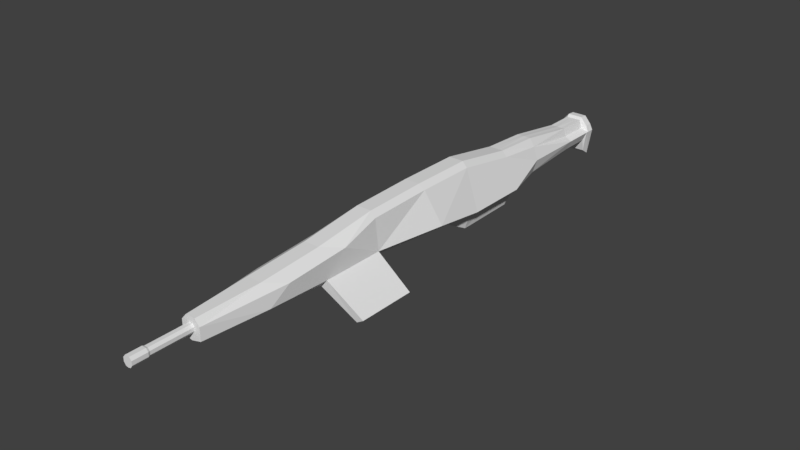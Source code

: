 # Source: Cool_Gun.blend  (saved by Blender 3.6.11; exported with 4.5.12 LTS)
import bpy
from mathutils import Matrix  # noqa: F401  (used for matrix-valued properties, if any)

bpy.ops.wm.read_factory_settings(use_empty=True)
scene = bpy.context.scene
scene.name = 'Scene'

# ---- collections
col_collection_1 = bpy.data.collections.new('Collection 1'); scene.collection.children.link(col_collection_1)

# ---- materials (node trees are filled in below, after node groups)
mat_material = bpy.data.materials.new('Material')
mat_material.alpha_threshold = 0.0
mat_material.use_transparent_shadow = False
mat_material.roughness = 0.5
mat_material.line_color = (0.0, 0.0, 0.0, 1.0)

# ---- material node trees

# ---- world
world_world = bpy.data.worlds.new('World'); scene.world = world_world
world_world.color = (0.05088, 0.05088, 0.05088)
world_world.use_sun_shadow = False
world_world.sun_shadow_jitter_overblur = 0.0
world_world.cycles.sampling_method = 'MANUAL'

# ---- meshes
me_cube = bpy.data.meshes.new('Cube')
me_cube.from_pydata([(1.0, 1.208, -1.505), (0.7728, -1.0, -0.7728), (1.0, 0.7143, -3.406), (1.0, 0.4286, -3.49), (1.0, 0.2274, -2.11), (0.6909, -0.1429, -1.597), (0.6909, -0.4286, -1.597), (1.0, -0.7143, -1.0), (1.0, 0.9276, -1.87), (1.0, 1.347, -1.505), (1.0, 1.395, -3.022), (1.0, 1.358, -2.567), (0.7971, 1.208, -0.3611), (0.6082, 1.208, 0.3074), (0.7728, -1.0, 0.2979), (0.381, -1.0, 0.7728), (0.6082, 0.7143, 1.324), (1.0, 0.7143, 0.8544), (0.6082, 0.4286, 2.236), (1.0, 0.4286, 1.766), (0.6082, 0.1429, 2.236), (1.0, 0.152, 1.766), (0.6082, -0.1429, 2.074), (1.0, -0.1429, 1.599), (0.6082, -0.4286, 1.386), (1.444, -0.3363, 0.9107), (1.444, -0.622, 0.5252), (0.6082, -0.7143, 1.0), (1.004, 0.9276, 0.4494), (0.6082, 0.9276, 1.118), (0.7971, 1.347, -0.3611), (0.6083, 1.347, 0.3074), (0.6083, 1.395, 0.462), (1.134, 1.395, -0.1945), (1.134, 1.358, -0.1434), (0.6083, 1.358, 0.5131), (1.359, 1.208, -0.6871), (1.359, 1.347, -0.6871), (1.359, 0.9276, -0.6871), (1.359, -0.7143, -0.6871), (0.7728, -1.0, -0.6871), (2.08, 0.7143, -1.704), (2.08, 0.4286, -1.704), (2.08, 0.1897, -1.128), (1.27, -0.1429, -0.9744), (1.27, -0.4286, -0.9744), (1.359, 1.358, -0.6871), (1.359, 1.395, -0.6871), (2.981e-07, 1.208, 0.3338), (2.431e-07, 0.9276, 1.144), (8.466e-06, 1.347, 0.3074), (-3.585e-07, -0.7143, 1.0), (-4.442e-07, -1.0, 0.7728), (1.832e-07, 0.7143, 1.324), (1.193e-07, 0.4286, 2.236), (-5.999e-08, 0.1429, 2.236), (-2.382e-07, -0.1429, 2.074), (-3.015e-07, -0.4286, 1.386), (9.358e-06, 1.358, 0.5131), (1.019e-05, 1.395, 0.462), (1.787e-07, 1.208, -1.505), (-1.148e-07, -1.0, -0.9867), (1.231e-07, 0.7143, -3.406), (1.216e-07, 0.4286, -3.49), (1.242e-07, 0.2274, -2.11), (5.646e-08, -0.1429, -1.474), (3.443e-10, -0.4286, -1.474), (2.343e-09, -0.7143, -1.214), (1.799e-07, 0.9276, -1.87), (8.348e-06, 1.347, -1.505), (1.014e-05, 1.395, -3.022), (9.239e-06, 1.358, -2.567), (0.1802, -1.0, -0.357), (0.3091, -1.0, 0.1192), (0.1524, -1.0, 0.3091), (0.3091, -1.0, -0.1637), (-1.825e-07, -1.0, 0.3091), (-4.991e-08, -1.0, -0.4049), (0.1802, -1.183, -0.357), (0.3091, -1.183, 0.1192), (0.1524, -1.183, 0.3091), (0.3091, -1.183, -0.1637), (-1.724e-07, -1.183, 0.3091), (-4.695e-08, -1.183, -0.4049), (0.2114, -1.191, -0.4187), (0.3625, -1.191, 0.1398), (0.1788, -1.191, 0.3625), (0.3625, -1.191, -0.192), (-2.089e-07, -1.191, 0.3625), (-5.32e-08, -1.191, -0.4749), (0.2114, -1.257, -0.4187), (0.3625, -1.257, 0.1398), (0.1788, -1.257, 0.3625), (0.3625, -1.257, -0.192), (-2.096e-07, -1.257, 0.3625), (-5.593e-08, -1.257, -0.4749), (3.108, -0.1182, -3.971), (3.108, -0.3854, -3.971), (3.649, -0.1182, -3.627), (3.649, -0.3854, -3.627), (0.3074, 0.7143, 1.324), (0.3074, 1.347, 0.3074), (0.3074, 1.208, 0.3074), (0.3074, 0.9276, 1.118), (0.7991, 0.8235, -2.18), (1.429e-07, 0.8713, -2.18), (1.351, 0.4286, -2.18), (1.177, 0.7143, -2.18), (0.7991, 0.2954, -2.18), (0.2716, 0.8551, -2.18), (1.264, 0.5602, -2.18), (0.5131, 0.2994, -2.18), (9.526e-08, 0.3066, -2.18)], [], [(38, 28, 17), (41, 17, 19), (19, 43, 42), (21, 23, 44), (44, 23, 25), (45, 25, 26), (36, 12, 28), (48, 102, 101), (37, 9, 11), (39, 14, 40), (35, 59, 58), (46, 11, 10), (53, 100, 49), (27, 15, 14), (16, 17, 28), (16, 19, 17), (18, 21, 19), (22, 21, 20), (22, 24, 25), (27, 25, 24), (13, 29, 28), (13, 30, 31), (31, 34, 35), (32, 34, 33), (36, 9, 37), (36, 30, 12), (46, 47, 33), (39, 40, 1), (30, 37, 46), (36, 38, 8), (45, 39, 7), (45, 97, 99), (43, 44, 5), (42, 43, 4), (2, 107, 110), (8, 41, 107, 104), (103, 16, 29), (102, 29, 13), (24, 51, 27), (22, 57, 24), (55, 22, 20), (54, 20, 18), (4, 5, 64), (51, 15, 27), (9, 71, 11), (11, 70, 10), (0, 68, 60), (7, 67, 66), (6, 65, 5), (5, 65, 64), (4, 111, 108), (2, 63, 62), (2, 109, 104), (0, 69, 9), (1, 67, 7), (52, 74, 15), (47, 70, 59), (61, 72, 77), (14, 75, 40), (40, 72, 1), (14, 74, 73), (74, 82, 80), (75, 79, 81), (75, 78, 72), (73, 80, 79), (72, 83, 77), (80, 88, 86), (80, 85, 79), (81, 85, 87), (78, 87, 84), (83, 84, 89), (86, 94, 92), (86, 91, 85), (87, 91, 93), (87, 90, 84), (84, 95, 89), (94, 93, 91), (98, 97, 96), (44, 96, 5), (44, 99, 98), (5, 97, 6), (103, 48, 49), (101, 13, 31), (100, 103, 49), (18, 16, 100), (101, 31, 35), (101, 58, 50), (54, 100, 53), (6, 7, 66), (3, 2, 110, 106), (3, 106, 108), (4, 43, 5), (6, 45, 7), (0, 36, 8), (34, 30, 46), (7, 39, 1), (34, 46, 33), (12, 13, 28), (23, 22, 25), (29, 16, 28), (26, 27, 14), (47, 46, 10), (46, 37, 11), (50, 48, 101), (38, 36, 28), (39, 45, 26), (45, 44, 25), (43, 21, 44), (42, 41, 19), (41, 38, 17), (19, 21, 43), (39, 26, 14), (35, 32, 59), (16, 18, 19), (18, 20, 21), (22, 23, 21), (27, 26, 25), (13, 12, 30), (31, 30, 34), (32, 35, 34), (36, 0, 9), (36, 37, 30), (45, 6, 97), (8, 38, 41), (103, 100, 16), (102, 103, 29), (24, 57, 51), (22, 56, 57), (55, 56, 22), (54, 55, 20), (51, 52, 15), (9, 69, 71), (11, 71, 70), (0, 8, 68), (6, 66, 65), (4, 64, 112, 111), (2, 3, 63), (2, 62, 105, 109), (0, 60, 69), (1, 61, 67), (52, 76, 74), (59, 32, 33), (33, 47, 59), (10, 70, 47), (61, 1, 72), (14, 73, 75), (40, 75, 72), (14, 15, 74), (74, 76, 82), (75, 73, 79), (75, 81, 78), (73, 74, 80), (72, 78, 83), (80, 82, 88), (80, 86, 85), (81, 79, 85), (78, 81, 87), (83, 78, 84), (86, 88, 94), (86, 92, 91), (87, 85, 91), (87, 93, 90), (84, 90, 95), (91, 92, 94), (94, 95, 93), (90, 93, 95), (98, 99, 97), (44, 98, 96), (44, 45, 99), (5, 96, 97), (103, 102, 48), (101, 102, 13), (101, 35, 58), (54, 18, 100), (104, 107, 2), (110, 107, 41, 42), (106, 110, 42), (109, 105, 68), (104, 109, 68, 8), (108, 106, 42, 4), (111, 112, 63), (108, 111, 63, 3)])
me_cube.materials.append(mat_material)
me_cube.use_remesh_preserve_volume = False
me_cube.use_remesh_preserve_attributes = False
me_cube.use_mirror_vertex_groups = False
me_cube.update()

# ---- objects
ob_cube = bpy.data.objects.new('Cube', me_cube)

# ---- transforms, parenting, visibility, modifiers, constraints
ob_cube.location = (0.0, 0.0, 0.0)
ob_cube.scale = (0.1734, 3.096, 0.1634)
ob_cube.lock_rotations_4d = False
ob_cube.empty_display_type = 'ARROWS'
ob_cube.lineart.crease_threshold = 0.0
_m = ob_cube.modifiers.new('Mirror', 'MIRROR')

# ---- collection membership
col_collection_1.objects.link(ob_cube)

# ---- scene / render settings (as saved in the file)
scene.frame_start = 1; scene.frame_end = 250; scene.frame_set(12)
scene.render.engine = 'BLENDER_EEVEE_NEXT'
scene.render.resolution_percentage = 50
scene.render.dither_intensity = 0.0
scene.cycles.use_denoising = False
scene.cycles.samples = 128
scene.cycles.sampling_pattern = 'TABULATED_SOBOL'
scene.cycles.light_sampling_threshold = 0.0
scene.cycles.use_adaptive_sampling = False
scene.cycles.use_light_tree = False
scene.cycles.blur_glossy = 0.0
scene.cycles.sample_clamp_indirect = 0.0
scene.view_settings.view_transform = 'Standard'
bpy.context.view_layer.update()

# ---- added for rendering (the .blend has no active camera and no usable light): camera, sun
cam_auto = bpy.data.cameras.new('AutoCamera')
cam_auto.lens = 50.0
cam_auto.sensor_width = 36.0
cam_auto.clip_end = 1000.0
ob_auto_camera = bpy.data.objects.new('AutoCamera', cam_auto)
scene.collection.objects.link(ob_auto_camera)
ob_auto_camera.location = (7.74363, -9.07935, 6.05315)
ob_auto_camera.rotation_euler = (1.09748, -7.21219e-08, 0.694738)
scene.camera = ob_auto_camera
light_auto_sun = bpy.data.lights.new('AutoSun', 'SUN')
light_auto_sun.energy = 3.0
light_auto_sun.angle = 0.0523599
ob_auto_sun = bpy.data.objects.new('AutoSun', light_auto_sun)
scene.collection.objects.link(ob_auto_sun)
ob_auto_sun.rotation_euler = (0.872665, 0.174533, 0.523599)
bpy.context.view_layer.update()
